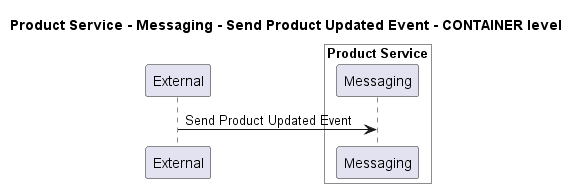

The diagram above was rendered by PlantUML. Its source (embedded in the PNG):
@startuml
!pragma layout smetana

title Product Service - Messaging - Send Product Updated Event - CONTAINER level

participant "External" as C4InterFlow.SoftwareSystems.ExternalSystem

box "Product Service" #White
    participant "Messaging" as ECommercePlatform.SoftwareSystems.ProductService.Containers.Messaging
end box


C4InterFlow.SoftwareSystems.ExternalSystem -> ECommercePlatform.SoftwareSystems.ProductService.Containers.Messaging : Send Product Updated Event


@enduml